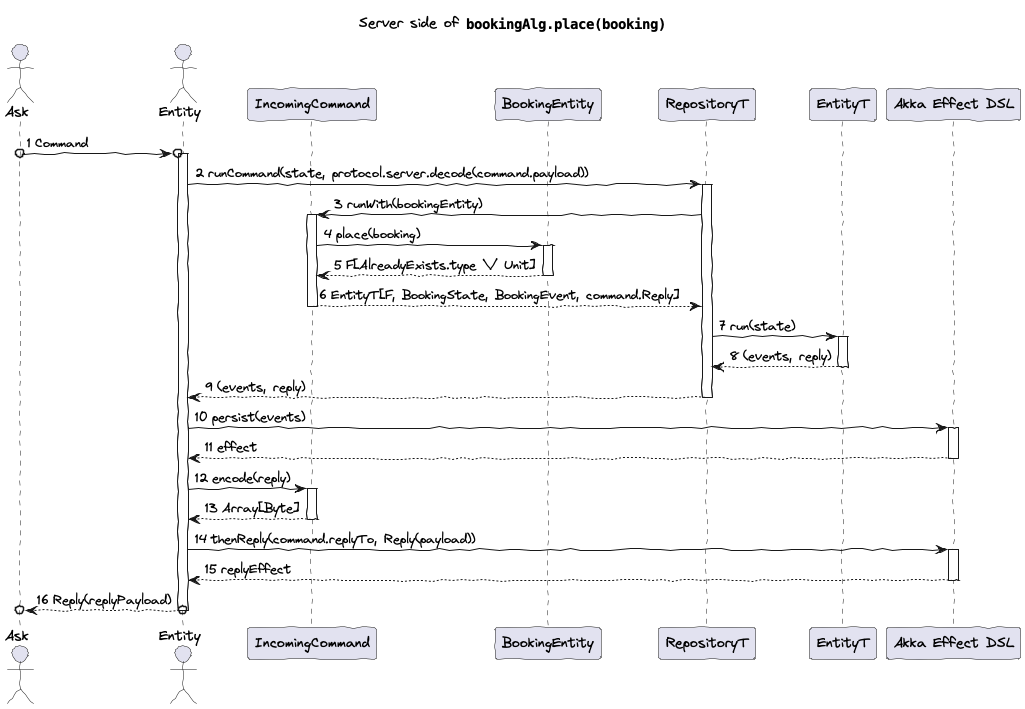

The diagram above was rendered by PlantUML. Its source (embedded in the PNG):
@startuml
'https://plantuml.com/sequence-diagram
title Server side of ""bookingAlg.place(booking)""
skinparam handwritten true
skinparam TitleFontName Virgil 3 YOFF
skinparam NoteFontName  Virgil 3 YOFF
skinparam sequence {
 ParticipantFontName Virgil 3 YOFF
 ActorFontName Virgil 3 YOFF
 ReferenceFontName Virgil 3 YOFF
 MessageFontName Virgil 3 YOFF
 ArrowFontName Virgil 3 YOFF
}
actor Ask as Ask
actor Entity as Entity
participant IncomingCommand as IncomingCommand
participant BookingEntity as BookingEntity
participant RepositoryT as RepositoryT

participant EntityT as EntityT
participant "Akka Effect DSL" as Effect
autonumber
autoactivate on


Ask o->o Entity: Command

Entity -> RepositoryT: runCommand(state, protocol.server.decode(command.payload))
RepositoryT -> IncomingCommand: runWith(bookingEntity)
IncomingCommand -> BookingEntity: place(booking)
return F[AlreadyExists.type \/ Unit]
return EntityT[F, BookingState, BookingEvent, command.Reply]
RepositoryT -> EntityT: run(state)
return (events, reply)
return (events, reply)
Entity -> Effect: persist(events)
return effect
Entity -> IncomingCommand: encode(reply)
return Array[Byte]
Entity -> Effect: thenReply(command.replyTo, Reply(payload))
return replyEffect
return Reply(replyPayload)
@enduml